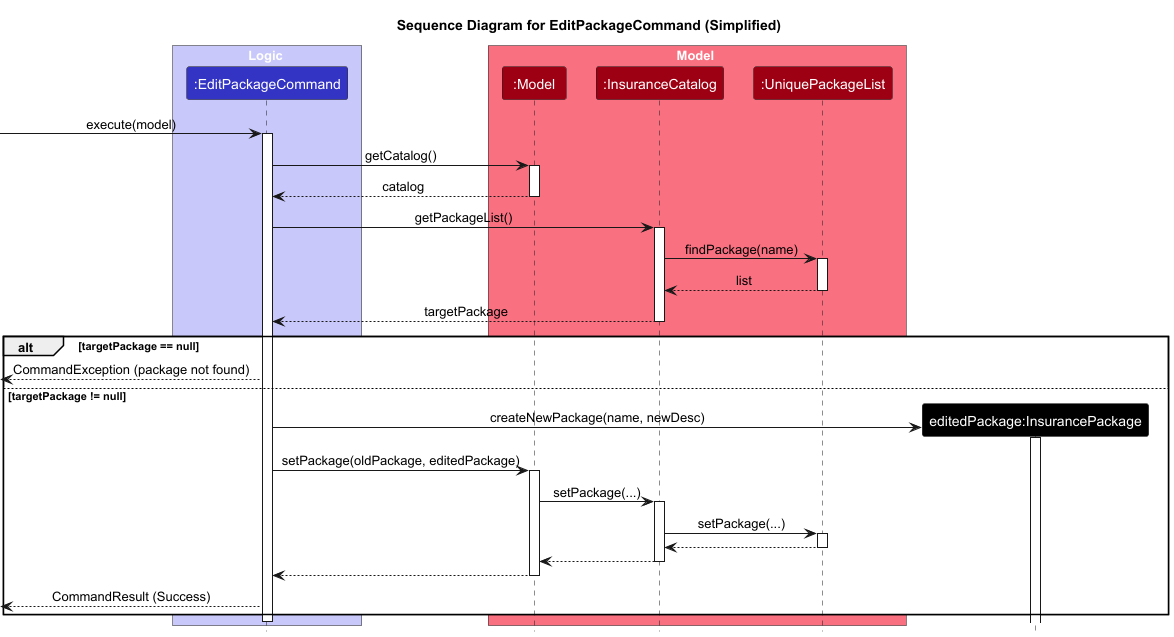

The diagram above was rendered by PlantUML. Its source (embedded in the PNG):
@startuml
!include style.puml
skinparam ArrowFontStyle plain

title Sequence Diagram for EditPackageCommand (Simplified)

box Logic #C8C8FA
participant ":EditPackageCommand" as EditPackageCommand #3333C4
end box

box Model #F97181
participant ":Model" as Model #9D0012
participant ":InsuranceCatalog" as InsuranceCatalog #9D0012
participant ":UniquePackageList" as UniqueInsurancePackageList #9D0012
end box

[-> EditPackageCommand : execute(model)
activate EditPackageCommand

EditPackageCommand -> Model : getCatalog()
activate Model
Model --> EditPackageCommand : catalog
deactivate Model

EditPackageCommand -> InsuranceCatalog : getPackageList()
activate InsuranceCatalog

InsuranceCatalog -> UniqueInsurancePackageList : findPackage(name)
activate UniqueInsurancePackageList

UniqueInsurancePackageList --> InsuranceCatalog : list
deactivate UniqueInsurancePackageList


InsuranceCatalog --> EditPackageCommand : targetPackage
deactivate InsuranceCatalog

alt targetPackage == null
    <-- EditPackageCommand : CommandException (package not found)
else targetPackage != null

    EditPackageCommand -> "editedPackage:InsurancePackage" ** #00008B : createNewPackage(name, newDesc)
    activate "editedPackage:InsurancePackage"
    deactivate "editedPackage:InsurancePackage"

    EditPackageCommand -> Model : setPackage(oldPackage, editedPackage)
        activate Model

        Model -> InsuranceCatalog : setPackage(...)
        activate InsuranceCatalog

        InsuranceCatalog -> UniqueInsurancePackageList : setPackage(...)
        activate UniqueInsurancePackageList

        UniqueInsurancePackageList --> InsuranceCatalog
        deactivate UniqueInsurancePackageList

        InsuranceCatalog --> Model
        deactivate InsuranceCatalog

        Model --> EditPackageCommand
        deactivate Model

    <-- EditPackageCommand : CommandResult (Success)
end
deactivate EditPackageCommand
@enduml